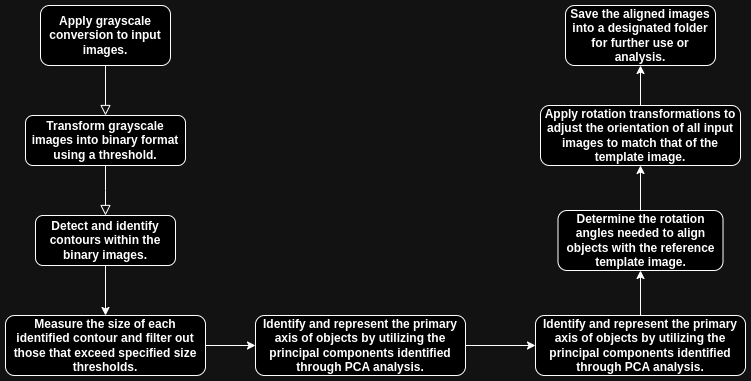

The diagram above was exported from draw.io. Its source (the exported page's mxGraphModel, read from the mxfile embedded in the PNG):
<mxGraphModel dx="1362" dy="775" grid="1" gridSize="10" guides="1" tooltips="1" connect="1" arrows="1" fold="1" page="1" pageScale="1" pageWidth="827" pageHeight="1169" math="0" shadow="0">
  <root>
    <mxCell id="WIyWlLk6GJQsqaUBKTNV-0" />
    <mxCell id="WIyWlLk6GJQsqaUBKTNV-1" parent="WIyWlLk6GJQsqaUBKTNV-0" />
    <mxCell id="WIyWlLk6GJQsqaUBKTNV-2" value="" style="rounded=0;html=1;jettySize=auto;orthogonalLoop=1;fontSize=11;endArrow=block;endFill=0;endSize=8;strokeWidth=1;shadow=0;labelBackgroundColor=none;edgeStyle=orthogonalEdgeStyle;entryX=0.5;entryY=0;entryDx=0;entryDy=0;" parent="WIyWlLk6GJQsqaUBKTNV-1" source="WIyWlLk6GJQsqaUBKTNV-3" target="WIyWlLk6GJQsqaUBKTNV-7" edge="1">
      <mxGeometry relative="1" as="geometry">
        <mxPoint x="220" y="180" as="targetPoint" />
      </mxGeometry>
    </mxCell>
    <mxCell id="WIyWlLk6GJQsqaUBKTNV-3" value="&lt;b&gt;Apply grayscale conversion to input images.&lt;/b&gt;" style="rounded=1;whiteSpace=wrap;html=1;fontSize=12;glass=0;strokeWidth=1;shadow=0;" parent="WIyWlLk6GJQsqaUBKTNV-1" vertex="1">
      <mxGeometry x="155" y="80" width="130" height="60" as="geometry" />
    </mxCell>
    <mxCell id="WIyWlLk6GJQsqaUBKTNV-4" value="" style="rounded=0;html=1;jettySize=auto;orthogonalLoop=1;fontSize=11;endArrow=block;endFill=0;endSize=8;strokeWidth=1;shadow=0;labelBackgroundColor=none;edgeStyle=orthogonalEdgeStyle;exitX=0.5;exitY=1;exitDx=0;exitDy=0;" parent="WIyWlLk6GJQsqaUBKTNV-1" source="WIyWlLk6GJQsqaUBKTNV-7" edge="1">
      <mxGeometry y="20" relative="1" as="geometry">
        <mxPoint as="offset" />
        <mxPoint x="220" y="255" as="sourcePoint" />
        <mxPoint x="220" y="290" as="targetPoint" />
      </mxGeometry>
    </mxCell>
    <mxCell id="WIyWlLk6GJQsqaUBKTNV-7" value="&lt;b&gt;Transform grayscale images into binary format using a threshold.&lt;/b&gt;" style="rounded=1;whiteSpace=wrap;html=1;fontSize=12;glass=0;strokeWidth=1;shadow=0;" parent="WIyWlLk6GJQsqaUBKTNV-1" vertex="1">
      <mxGeometry x="140" y="190" width="160" height="50" as="geometry" />
    </mxCell>
    <mxCell id="GnALfCua10BtodJhTobd-3" style="edgeStyle=orthogonalEdgeStyle;rounded=0;orthogonalLoop=1;jettySize=auto;html=1;" edge="1" parent="WIyWlLk6GJQsqaUBKTNV-1" source="WIyWlLk6GJQsqaUBKTNV-11">
      <mxGeometry relative="1" as="geometry">
        <mxPoint x="150" y="410" as="targetPoint" />
        <Array as="points">
          <mxPoint x="155" y="410" />
          <mxPoint x="155" y="411" />
        </Array>
      </mxGeometry>
    </mxCell>
    <mxCell id="WIyWlLk6GJQsqaUBKTNV-11" value="&lt;b&gt;Measure the size of each identified contour and filter out those that exceed specified size thresholds.&lt;/b&gt;" style="rounded=1;whiteSpace=wrap;html=1;fontSize=12;glass=0;strokeWidth=1;shadow=0;" parent="WIyWlLk6GJQsqaUBKTNV-1" vertex="1">
      <mxGeometry x="120" y="390" width="200" height="60" as="geometry" />
    </mxCell>
    <mxCell id="WIyWlLk6GJQsqaUBKTNV-12" value="&lt;b&gt;Detect and identify contours within the binary images.&lt;/b&gt;" style="rounded=1;whiteSpace=wrap;html=1;fontSize=12;glass=0;strokeWidth=1;shadow=0;" parent="WIyWlLk6GJQsqaUBKTNV-1" vertex="1">
      <mxGeometry x="150" y="290" width="140" height="50" as="geometry" />
    </mxCell>
    <mxCell id="GnALfCua10BtodJhTobd-2" value="" style="endArrow=classic;html=1;rounded=0;exitX=0.5;exitY=1;exitDx=0;exitDy=0;entryX=0.5;entryY=0;entryDx=0;entryDy=0;" edge="1" parent="WIyWlLk6GJQsqaUBKTNV-1" source="WIyWlLk6GJQsqaUBKTNV-12" target="WIyWlLk6GJQsqaUBKTNV-11">
      <mxGeometry width="50" height="50" relative="1" as="geometry">
        <mxPoint x="390" y="300" as="sourcePoint" />
        <mxPoint x="440" y="250" as="targetPoint" />
      </mxGeometry>
    </mxCell>
    <mxCell id="GnALfCua10BtodJhTobd-4" value="&lt;b&gt;Identify and represent the primary axis of objects by utilizing the principal components identified through PCA analysis.&lt;/b&gt;" style="rounded=1;whiteSpace=wrap;html=1;" vertex="1" parent="WIyWlLk6GJQsqaUBKTNV-1">
      <mxGeometry x="370" y="390" width="210" height="60" as="geometry" />
    </mxCell>
    <mxCell id="GnALfCua10BtodJhTobd-5" value="" style="endArrow=classic;html=1;rounded=0;exitX=1;exitY=0.5;exitDx=0;exitDy=0;entryX=0;entryY=0.5;entryDx=0;entryDy=0;" edge="1" parent="WIyWlLk6GJQsqaUBKTNV-1" source="WIyWlLk6GJQsqaUBKTNV-11" target="GnALfCua10BtodJhTobd-4">
      <mxGeometry width="50" height="50" relative="1" as="geometry">
        <mxPoint x="390" y="330" as="sourcePoint" />
        <mxPoint x="440" y="280" as="targetPoint" />
      </mxGeometry>
    </mxCell>
    <mxCell id="GnALfCua10BtodJhTobd-6" value="&lt;b&gt;Identify and represent the primary axis of objects by utilizing the principal components identified through PCA analysis.&lt;/b&gt;" style="rounded=1;whiteSpace=wrap;html=1;" vertex="1" parent="WIyWlLk6GJQsqaUBKTNV-1">
      <mxGeometry x="650" y="390" width="210" height="60" as="geometry" />
    </mxCell>
    <mxCell id="GnALfCua10BtodJhTobd-7" value="" style="endArrow=classic;html=1;rounded=0;exitX=1;exitY=0.5;exitDx=0;exitDy=0;entryX=0;entryY=0.5;entryDx=0;entryDy=0;" edge="1" parent="WIyWlLk6GJQsqaUBKTNV-1" source="GnALfCua10BtodJhTobd-4" target="GnALfCua10BtodJhTobd-6">
      <mxGeometry width="50" height="50" relative="1" as="geometry">
        <mxPoint x="390" y="330" as="sourcePoint" />
        <mxPoint x="440" y="280" as="targetPoint" />
      </mxGeometry>
    </mxCell>
    <mxCell id="GnALfCua10BtodJhTobd-8" value="&lt;b&gt;Determine the rotation angles needed to align objects with the reference template image.&lt;/b&gt;" style="rounded=1;whiteSpace=wrap;html=1;" vertex="1" parent="WIyWlLk6GJQsqaUBKTNV-1">
      <mxGeometry x="672.5" y="285" width="165" height="60" as="geometry" />
    </mxCell>
    <mxCell id="GnALfCua10BtodJhTobd-9" value="" style="endArrow=classic;html=1;rounded=0;exitX=0.5;exitY=0;exitDx=0;exitDy=0;entryX=0.5;entryY=1;entryDx=0;entryDy=0;" edge="1" parent="WIyWlLk6GJQsqaUBKTNV-1" source="GnALfCua10BtodJhTobd-6" target="GnALfCua10BtodJhTobd-8">
      <mxGeometry width="50" height="50" relative="1" as="geometry">
        <mxPoint x="420" y="340" as="sourcePoint" />
        <mxPoint x="470" y="290" as="targetPoint" />
      </mxGeometry>
    </mxCell>
    <mxCell id="GnALfCua10BtodJhTobd-10" value="&lt;b&gt;Apply rotation transformations to adjust the orientation of all input images to match that of the template image.&lt;/b&gt;" style="rounded=1;whiteSpace=wrap;html=1;" vertex="1" parent="WIyWlLk6GJQsqaUBKTNV-1">
      <mxGeometry x="655" y="180" width="200" height="60" as="geometry" />
    </mxCell>
    <mxCell id="GnALfCua10BtodJhTobd-11" value="" style="endArrow=classic;html=1;rounded=0;entryX=0.5;entryY=1;entryDx=0;entryDy=0;exitX=0.5;exitY=0;exitDx=0;exitDy=0;" edge="1" parent="WIyWlLk6GJQsqaUBKTNV-1" source="GnALfCua10BtodJhTobd-8" target="GnALfCua10BtodJhTobd-10">
      <mxGeometry width="50" height="50" relative="1" as="geometry">
        <mxPoint x="760" y="280" as="sourcePoint" />
        <mxPoint x="770" y="250" as="targetPoint" />
      </mxGeometry>
    </mxCell>
    <mxCell id="GnALfCua10BtodJhTobd-12" value="&lt;b&gt;Save the aligned images into a designated folder for further use or analysis.&lt;/b&gt;" style="rounded=1;whiteSpace=wrap;html=1;" vertex="1" parent="WIyWlLk6GJQsqaUBKTNV-1">
      <mxGeometry x="680" y="80" width="150" height="60" as="geometry" />
    </mxCell>
    <mxCell id="GnALfCua10BtodJhTobd-13" value="" style="endArrow=classic;html=1;rounded=0;exitX=0.5;exitY=0;exitDx=0;exitDy=0;entryX=0.5;entryY=1;entryDx=0;entryDy=0;" edge="1" parent="WIyWlLk6GJQsqaUBKTNV-1" source="GnALfCua10BtodJhTobd-10" target="GnALfCua10BtodJhTobd-12">
      <mxGeometry width="50" height="50" relative="1" as="geometry">
        <mxPoint x="670" y="180" as="sourcePoint" />
        <mxPoint x="720" y="130" as="targetPoint" />
      </mxGeometry>
    </mxCell>
  </root>
</mxGraphModel>